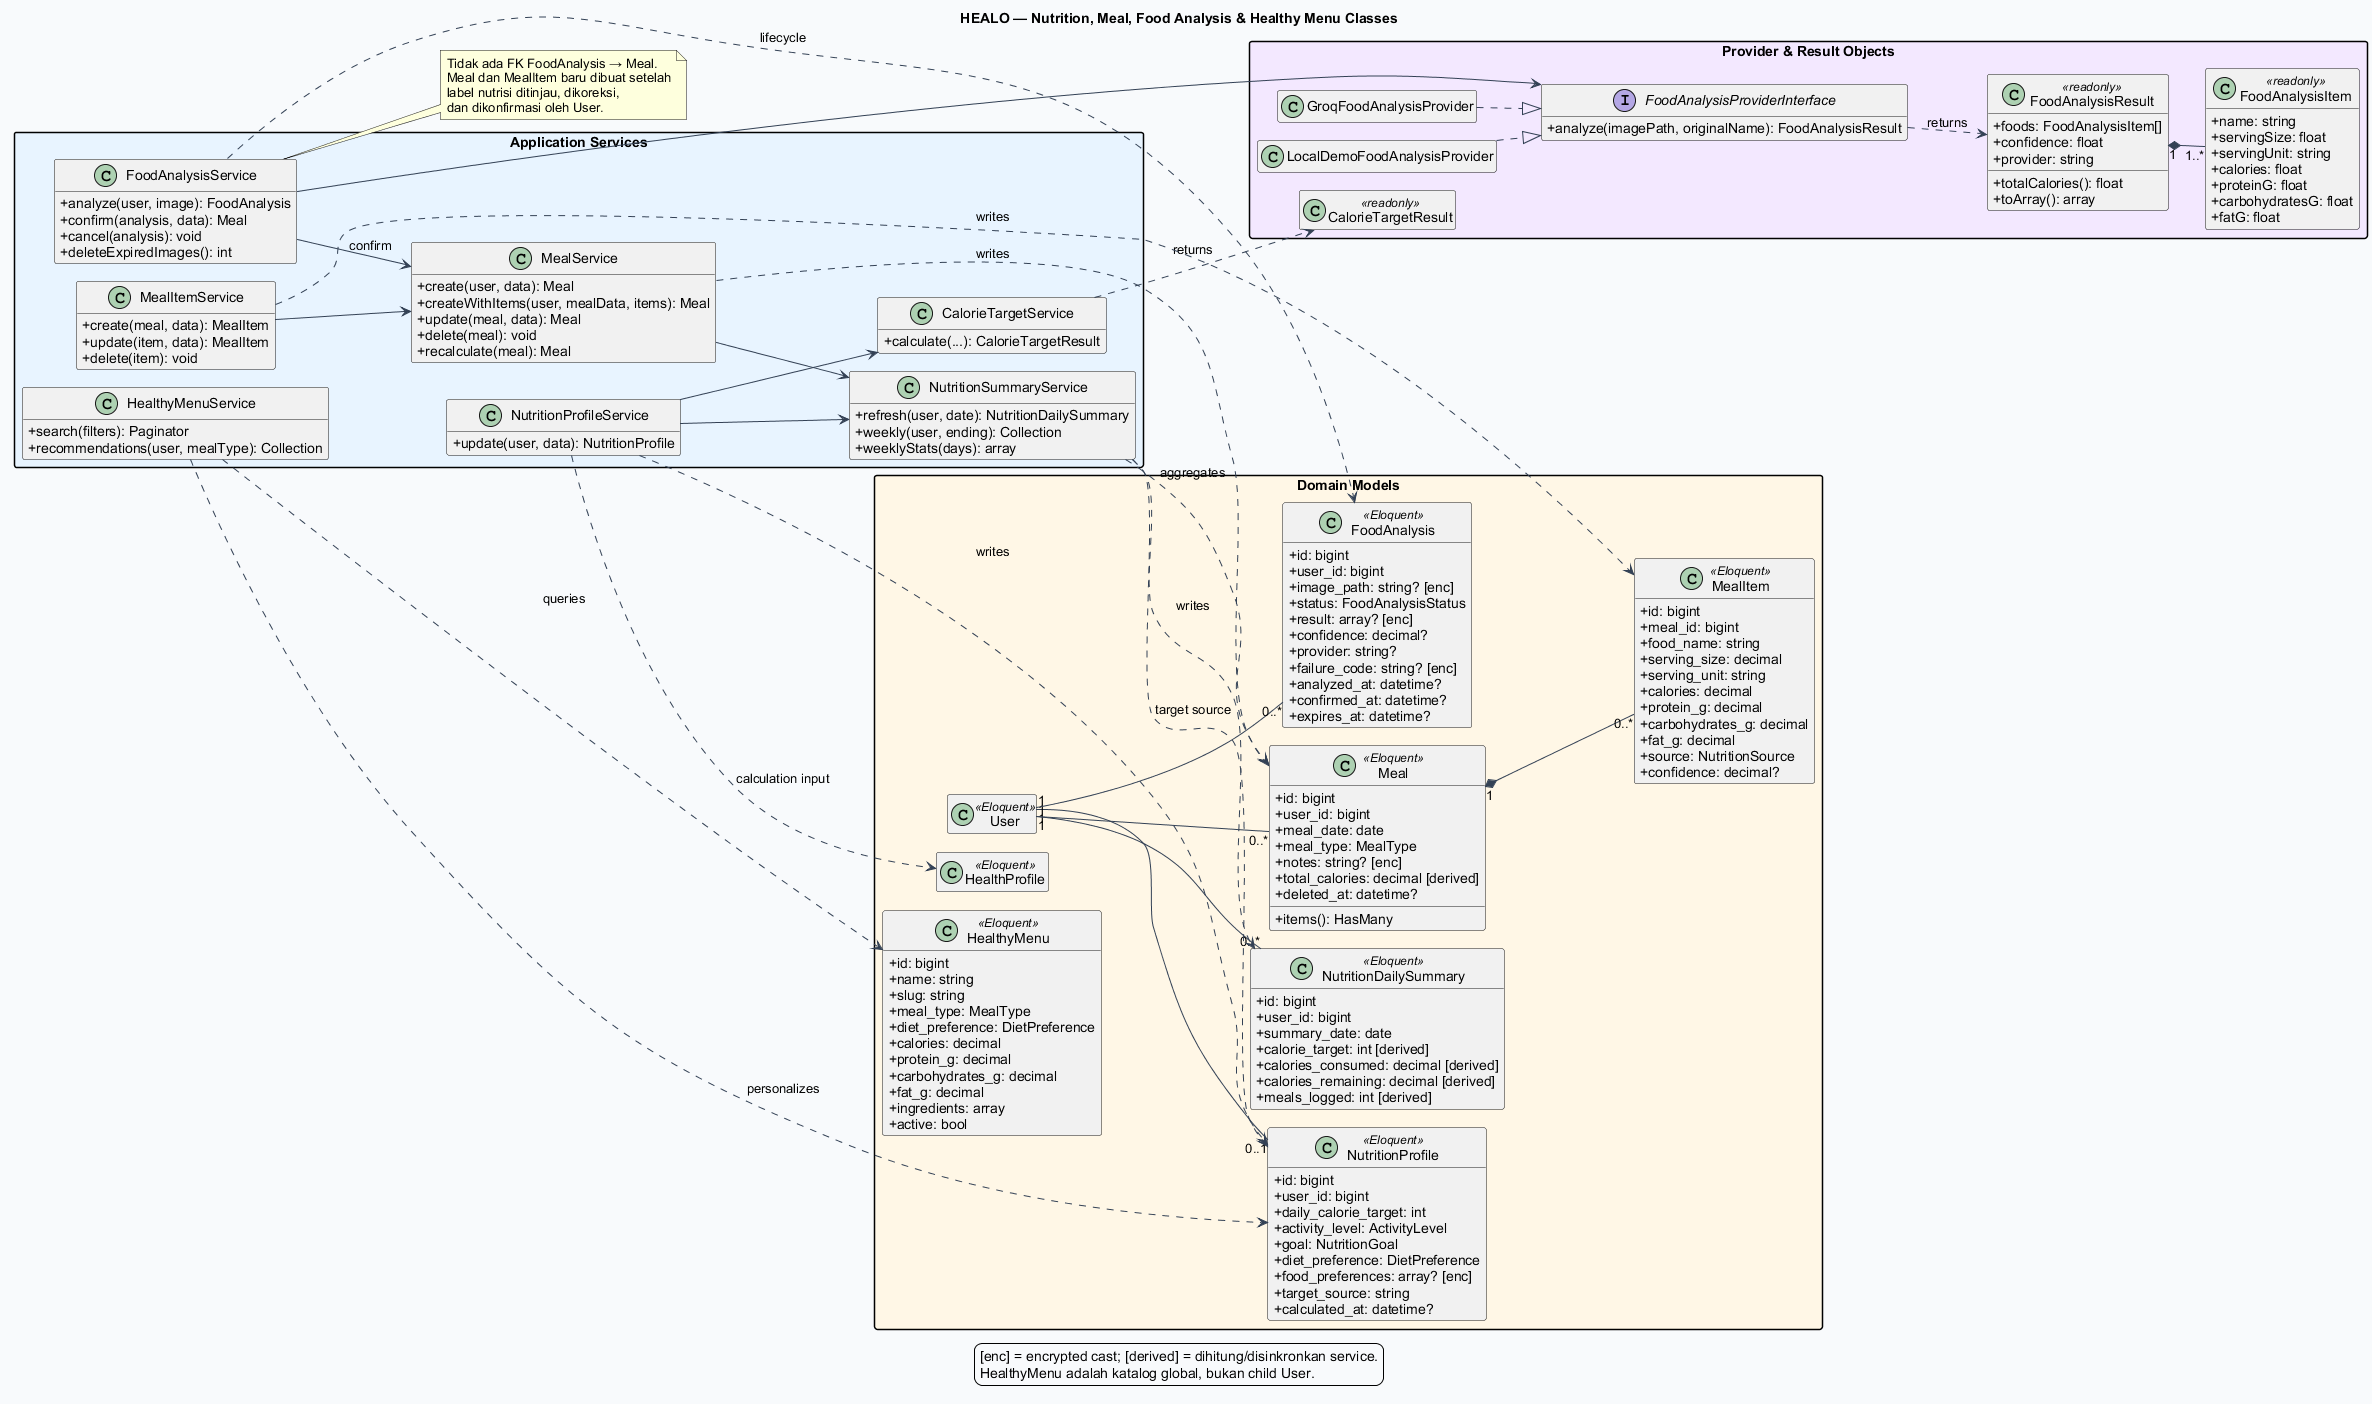

The diagram above was rendered by PlantUML. Its source (embedded in the PNG):
@startuml
!pragma layout smetana
title HEALO — Nutrition, Meal, Food Analysis & Healthy Menu Classes
left to right direction
skinparam backgroundColor #F8FAFC
skinparam shadowing false
skinparam packageStyle rectangle
skinparam defaultFontName Arial
skinparam classAttributeIconSize 0
skinparam ArrowColor #334155
hide empty members

package "Domain Models" #FFF7E6 {
  class User <<Eloquent>>
  class HealthProfile <<Eloquent>>
  class NutritionProfile <<Eloquent>> {
    +id: bigint
    +user_id: bigint
    +daily_calorie_target: int
    +activity_level: ActivityLevel
    +goal: NutritionGoal
    +diet_preference: DietPreference
    +food_preferences: array? [enc]
    +target_source: string
    +calculated_at: datetime?
  }
  class Meal <<Eloquent>> {
    +id: bigint
    +user_id: bigint
    +meal_date: date
    +meal_type: MealType
    +notes: string? [enc]
    +total_calories: decimal [derived]
    +deleted_at: datetime?
    +items(): HasMany
  }
  class MealItem <<Eloquent>> {
    +id: bigint
    +meal_id: bigint
    +food_name: string
    +serving_size: decimal
    +serving_unit: string
    +calories: decimal
    +protein_g: decimal
    +carbohydrates_g: decimal
    +fat_g: decimal
    +source: NutritionSource
    +confidence: decimal?
  }
  class NutritionDailySummary <<Eloquent>> {
    +id: bigint
    +user_id: bigint
    +summary_date: date
    +calorie_target: int [derived]
    +calories_consumed: decimal [derived]
    +calories_remaining: decimal [derived]
    +meals_logged: int [derived]
  }
  class FoodAnalysis <<Eloquent>> {
    +id: bigint
    +user_id: bigint
    +image_path: string? [enc]
    +status: FoodAnalysisStatus
    +result: array? [enc]
    +confidence: decimal?
    +provider: string?
    +failure_code: string? [enc]
    +analyzed_at: datetime?
    +confirmed_at: datetime?
    +expires_at: datetime?
  }
  class HealthyMenu <<Eloquent>> {
    +id: bigint
    +name: string
    +slug: string
    +meal_type: MealType
    +diet_preference: DietPreference
    +calories: decimal
    +protein_g: decimal
    +carbohydrates_g: decimal
    +fat_g: decimal
    +ingredients: array
    +active: bool
  }
}

package "Application Services" #E8F4FF {
  class CalorieTargetService {
    +calculate(...): CalorieTargetResult
  }
  class NutritionProfileService {
    +update(user, data): NutritionProfile
  }
  class MealService {
    +create(user, data): Meal
    +createWithItems(user, mealData, items): Meal
    +update(meal, data): Meal
    +delete(meal): void
    +recalculate(meal): Meal
  }
  class MealItemService {
    +create(meal, data): MealItem
    +update(item, data): MealItem
    +delete(item): void
  }
  class NutritionSummaryService {
    +refresh(user, date): NutritionDailySummary
    +weekly(user, ending): Collection
    +weeklyStats(days): array
  }
  class FoodAnalysisService {
    +analyze(user, image): FoodAnalysis
    +confirm(analysis, data): Meal
    +cancel(analysis): void
    +deleteExpiredImages(): int
  }
  class HealthyMenuService {
    +search(filters): Paginator
    +recommendations(user, mealType): Collection
  }
}

package "Provider & Result Objects" #F3E8FF {
  interface FoodAnalysisProviderInterface {
    +analyze(imagePath, originalName): FoodAnalysisResult
  }
  class GroqFoodAnalysisProvider
  class LocalDemoFoodAnalysisProvider
  class FoodAnalysisResult <<readonly>> {
    +foods: FoodAnalysisItem[]
    +confidence: float
    +provider: string
    +totalCalories(): float
    +toArray(): array
  }
  class FoodAnalysisItem <<readonly>> {
    +name: string
    +servingSize: float
    +servingUnit: string
    +calories: float
    +proteinG: float
    +carbohydratesG: float
    +fatG: float
  }
  class CalorieTargetResult <<readonly>>
}

User "1" -- "0..1" NutritionProfile
User "1" -- "0..*" Meal
Meal "1" *-- "0..*" MealItem
User "1" -- "0..*" NutritionDailySummary
User "1" -- "0..*" FoodAnalysis

NutritionProfileService --> CalorieTargetService
NutritionProfileService --> NutritionSummaryService
NutritionProfileService ..> HealthProfile : calculation input
NutritionProfileService ..> NutritionProfile : writes
CalorieTargetService ..> CalorieTargetResult : returns
MealService --> NutritionSummaryService
MealService ..> Meal : writes
MealItemService --> MealService
MealItemService ..> MealItem : writes
NutritionSummaryService ..> Meal : aggregates
NutritionSummaryService ..> NutritionProfile : target source
NutritionSummaryService ..> NutritionDailySummary : writes
FoodAnalysisService --> FoodAnalysisProviderInterface
FoodAnalysisService --> MealService : confirm
FoodAnalysisService ..> FoodAnalysis : lifecycle
HealthyMenuService ..> HealthyMenu : queries
HealthyMenuService ..> NutritionProfile : personalizes

GroqFoodAnalysisProvider ..|> FoodAnalysisProviderInterface
LocalDemoFoodAnalysisProvider ..|> FoodAnalysisProviderInterface
FoodAnalysisProviderInterface ..> FoodAnalysisResult : returns
FoodAnalysisResult "1" *-- "1..*" FoodAnalysisItem

note right of FoodAnalysisService
  Tidak ada FK FoodAnalysis → Meal.
  Meal dan MealItem baru dibuat setelah
  label nutrisi ditinjau, dikoreksi,
  dan dikonfirmasi oleh User.
end note

legend bottom
  [enc] = encrypted cast; [derived] = dihitung/disinkronkan service.
  HealthyMenu adalah katalog global, bukan child User.
endlegend
@enduml